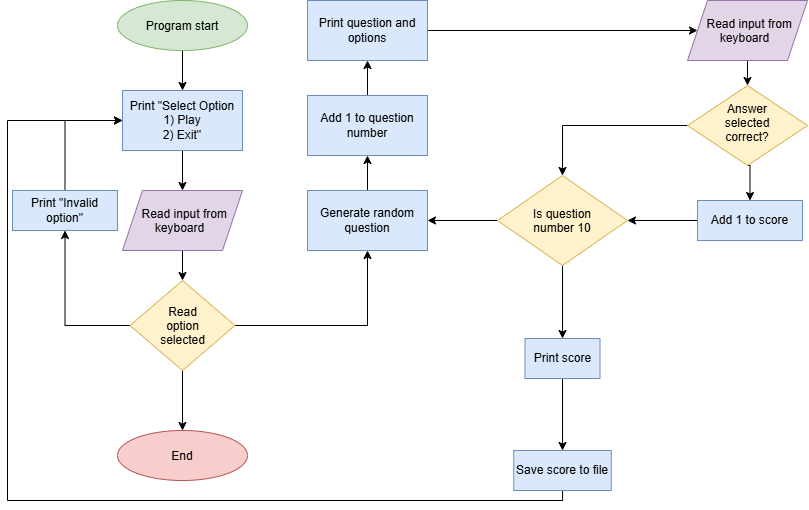

The diagram above was exported from draw.io. Its source (the exported page's mxGraphModel, read from the mxfile embedded in the PNG):
<mxGraphModel dx="934" dy="597" grid="1" gridSize="10" guides="1" tooltips="1" connect="1" arrows="1" fold="1" page="1" pageScale="1" pageWidth="850" pageHeight="1100" math="0" shadow="0">
  <root>
    <mxCell id="0" />
    <mxCell id="1" parent="0" />
    <mxCell id="4x-kOZHkY2M2HF_hqN7Q-4" edge="1" parent="1" source="4x-kOZHkY2M2HF_hqN7Q-2" style="edgeStyle=orthogonalEdgeStyle;rounded=0;orthogonalLoop=1;jettySize=auto;html=1;defaultLabelBackgroundColor=page;entryX=0.5;entryY=0;entryDx=0;entryDy=0;" target="4x-kOZHkY2M2HF_hqN7Q-11" value="">
      <mxGeometry relative="1" as="geometry" />
    </mxCell>
    <mxCell id="4x-kOZHkY2M2HF_hqN7Q-2" parent="1" style="ellipse;whiteSpace=wrap;html=1;shapeInside=1;fillColor=#d5e8d4;strokeColor=#82b366;" value="Program start" vertex="1">
      <mxGeometry height="50" width="130" x="120" y="30" as="geometry" />
    </mxCell>
    <mxCell id="4x-kOZHkY2M2HF_hqN7Q-8" edge="1" parent="1" source="4x-kOZHkY2M2HF_hqN7Q-3" style="edgeStyle=orthogonalEdgeStyle;rounded=0;orthogonalLoop=1;jettySize=auto;html=1;defaultLabelBackgroundColor=page;" target="4x-kOZHkY2M2HF_hqN7Q-7" value="">
      <mxGeometry relative="1" as="geometry" />
    </mxCell>
    <mxCell id="4x-kOZHkY2M2HF_hqN7Q-14" edge="1" parent="1" source="4x-kOZHkY2M2HF_hqN7Q-3" style="edgeStyle=orthogonalEdgeStyle;rounded=0;orthogonalLoop=1;jettySize=auto;html=1;exitX=0;exitY=0.5;exitDx=0;exitDy=0;entryX=0.5;entryY=1;entryDx=0;entryDy=0;defaultLabelBackgroundColor=page;" target="4x-kOZHkY2M2HF_hqN7Q-13">
      <mxGeometry relative="1" as="geometry" />
    </mxCell>
    <mxCell id="UtrBICMwNrqGDfhgrz8x-2" edge="1" parent="1" source="4x-kOZHkY2M2HF_hqN7Q-3" style="edgeStyle=orthogonalEdgeStyle;rounded=0;orthogonalLoop=1;jettySize=auto;html=1;defaultLabelBackgroundColor=page;" target="UtrBICMwNrqGDfhgrz8x-1" value="">
      <mxGeometry relative="1" as="geometry" />
    </mxCell>
    <mxCell id="4x-kOZHkY2M2HF_hqN7Q-3" parent="1" style="rhombus;whiteSpace=wrap;html=1;shapeInside=1;fillColor=#fff2cc;strokeColor=#d6b656;" value="Read option selected" vertex="1">
      <mxGeometry height="90" width="105" x="132.5" y="310" as="geometry" />
    </mxCell>
    <mxCell id="4x-kOZHkY2M2HF_hqN7Q-7" parent="1" style="ellipse;whiteSpace=wrap;html=1;shapeInside=1;fillColor=#f8cecc;strokeColor=#b85450;" value="End" vertex="1">
      <mxGeometry height="50" width="130" x="120" y="460" as="geometry" />
    </mxCell>
    <mxCell id="4x-kOZHkY2M2HF_hqN7Q-10" edge="1" parent="1" source="4x-kOZHkY2M2HF_hqN7Q-9" style="edgeStyle=orthogonalEdgeStyle;rounded=0;orthogonalLoop=1;jettySize=auto;html=1;defaultLabelBackgroundColor=page;" target="4x-kOZHkY2M2HF_hqN7Q-3" value="">
      <mxGeometry relative="1" as="geometry" />
    </mxCell>
    <mxCell id="4x-kOZHkY2M2HF_hqN7Q-9" parent="1" style="shape=parallelogram;perimeter=parallelogramPerimeter;whiteSpace=wrap;html=1;shapeInside=1;fixedSize=1;fillColor=#e1d5e7;strokeColor=#9673a6;" value="Read input from keyboard" vertex="1">
      <mxGeometry height="60" width="120" x="125" y="220" as="geometry" />
    </mxCell>
    <mxCell id="4x-kOZHkY2M2HF_hqN7Q-12" edge="1" parent="1" source="4x-kOZHkY2M2HF_hqN7Q-11" style="edgeStyle=orthogonalEdgeStyle;rounded=0;orthogonalLoop=1;jettySize=auto;html=1;defaultLabelBackgroundColor=page;" target="4x-kOZHkY2M2HF_hqN7Q-9" value="">
      <mxGeometry relative="1" as="geometry" />
    </mxCell>
    <mxCell id="4x-kOZHkY2M2HF_hqN7Q-11" parent="1" style="rounded=0;whiteSpace=wrap;html=1;fillColor=#dae8fc;strokeColor=#6c8ebf;" value="Print &quot;Select Option&lt;div&gt;1) Play&lt;/div&gt;&lt;div&gt;2) Exit&quot;&lt;/div&gt;" vertex="1">
      <mxGeometry height="60" width="120" x="125" y="120" as="geometry" />
    </mxCell>
    <mxCell id="4x-kOZHkY2M2HF_hqN7Q-15" edge="1" parent="1" source="4x-kOZHkY2M2HF_hqN7Q-13" style="edgeStyle=orthogonalEdgeStyle;rounded=0;orthogonalLoop=1;jettySize=auto;html=1;exitX=0.5;exitY=0;exitDx=0;exitDy=0;entryX=0;entryY=0.5;entryDx=0;entryDy=0;defaultLabelBackgroundColor=page;" target="4x-kOZHkY2M2HF_hqN7Q-11">
      <mxGeometry relative="1" as="geometry" />
    </mxCell>
    <mxCell id="4x-kOZHkY2M2HF_hqN7Q-13" parent="1" style="rounded=0;whiteSpace=wrap;html=1;fillColor=#dae8fc;strokeColor=#6c8ebf;" value="Print &quot;Invalid option&quot;" vertex="1">
      <mxGeometry height="40" width="105" x="15" y="220" as="geometry" />
    </mxCell>
    <mxCell id="UtrBICMwNrqGDfhgrz8x-21" edge="1" parent="1" source="UtrBICMwNrqGDfhgrz8x-1" style="edgeStyle=orthogonalEdgeStyle;rounded=0;orthogonalLoop=1;jettySize=auto;html=1;defaultLabelBackgroundColor=page;" target="UtrBICMwNrqGDfhgrz8x-19" value="">
      <mxGeometry relative="1" as="geometry" />
    </mxCell>
    <mxCell id="UtrBICMwNrqGDfhgrz8x-1" parent="1" style="whiteSpace=wrap;html=1;fillColor=#dae8fc;strokeColor=#6c8ebf;" value="Generate random question" vertex="1">
      <mxGeometry height="60" width="120" x="310" y="220" as="geometry" />
    </mxCell>
    <mxCell id="UtrBICMwNrqGDfhgrz8x-6" edge="1" parent="1" source="UtrBICMwNrqGDfhgrz8x-3" style="edgeStyle=orthogonalEdgeStyle;rounded=0;orthogonalLoop=1;jettySize=auto;html=1;defaultLabelBackgroundColor=page;" target="UtrBICMwNrqGDfhgrz8x-5" value="">
      <mxGeometry relative="1" as="geometry" />
    </mxCell>
    <mxCell id="UtrBICMwNrqGDfhgrz8x-3" parent="1" style="whiteSpace=wrap;html=1;fillColor=#dae8fc;strokeColor=#6c8ebf;" value="Print question and options" vertex="1">
      <mxGeometry height="60" width="120" x="310" y="30" as="geometry" />
    </mxCell>
    <mxCell id="UtrBICMwNrqGDfhgrz8x-18" edge="1" parent="1" source="UtrBICMwNrqGDfhgrz8x-5" style="edgeStyle=orthogonalEdgeStyle;rounded=0;orthogonalLoop=1;jettySize=auto;html=1;defaultLabelBackgroundColor=page;" target="UtrBICMwNrqGDfhgrz8x-10" value="">
      <mxGeometry relative="1" as="geometry" />
    </mxCell>
    <mxCell id="UtrBICMwNrqGDfhgrz8x-5" parent="1" style="shape=parallelogram;perimeter=parallelogramPerimeter;whiteSpace=wrap;html=1;shapeInside=1;fixedSize=1;fillColor=#e1d5e7;strokeColor=#9673a6;" value="Read input from keyboard" vertex="1">
      <mxGeometry height="60" width="120" x="690" y="30" as="geometry" />
    </mxCell>
    <mxCell id="UtrBICMwNrqGDfhgrz8x-15" edge="1" parent="1" source="UtrBICMwNrqGDfhgrz8x-10" style="edgeStyle=orthogonalEdgeStyle;rounded=0;orthogonalLoop=1;jettySize=auto;html=1;exitX=0.5;exitY=1;exitDx=0;exitDy=0;entryX=0.5;entryY=0;entryDx=0;entryDy=0;defaultLabelBackgroundColor=page;" target="UtrBICMwNrqGDfhgrz8x-11">
      <mxGeometry relative="1" as="geometry" />
    </mxCell>
    <mxCell id="UtrBICMwNrqGDfhgrz8x-26" edge="1" parent="1" source="UtrBICMwNrqGDfhgrz8x-10" style="edgeStyle=orthogonalEdgeStyle;rounded=0;orthogonalLoop=1;jettySize=auto;html=1;exitX=0;exitY=0.5;exitDx=0;exitDy=0;entryX=0.5;entryY=0;entryDx=0;entryDy=0;defaultLabelBackgroundColor=page;" target="UtrBICMwNrqGDfhgrz8x-22">
      <mxGeometry relative="1" as="geometry" />
    </mxCell>
    <mxCell id="UtrBICMwNrqGDfhgrz8x-10" parent="1" style="rhombus;whiteSpace=wrap;html=1;shapeInside=1;fillColor=#fff2cc;strokeColor=#d6b656;" value="Answer selected correct?" vertex="1">
      <mxGeometry height="80" width="120" x="690" y="115" as="geometry" />
    </mxCell>
    <mxCell id="UtrBICMwNrqGDfhgrz8x-25" edge="1" parent="1" source="UtrBICMwNrqGDfhgrz8x-11" style="edgeStyle=orthogonalEdgeStyle;rounded=0;orthogonalLoop=1;jettySize=auto;html=1;defaultLabelBackgroundColor=page;" target="UtrBICMwNrqGDfhgrz8x-22" value="">
      <mxGeometry relative="1" as="geometry" />
    </mxCell>
    <mxCell id="UtrBICMwNrqGDfhgrz8x-11" parent="1" style="rounded=0;whiteSpace=wrap;html=1;fillColor=#dae8fc;strokeColor=#6c8ebf;" value="Add 1 to score" vertex="1">
      <mxGeometry height="40" width="105" x="700" y="230" as="geometry" />
    </mxCell>
    <mxCell id="UtrBICMwNrqGDfhgrz8x-20" edge="1" parent="1" source="UtrBICMwNrqGDfhgrz8x-19" style="edgeStyle=orthogonalEdgeStyle;rounded=0;orthogonalLoop=1;jettySize=auto;html=1;defaultLabelBackgroundColor=page;" target="UtrBICMwNrqGDfhgrz8x-3" value="">
      <mxGeometry relative="1" as="geometry" />
    </mxCell>
    <mxCell id="UtrBICMwNrqGDfhgrz8x-19" parent="1" style="rounded=0;whiteSpace=wrap;html=1;fillColor=#dae8fc;strokeColor=#6c8ebf;" value="Add 1 to question number" vertex="1">
      <mxGeometry height="60" width="120" x="310" y="125" as="geometry" />
    </mxCell>
    <mxCell id="UtrBICMwNrqGDfhgrz8x-24" edge="1" parent="1" source="UtrBICMwNrqGDfhgrz8x-22" style="edgeStyle=orthogonalEdgeStyle;rounded=0;orthogonalLoop=1;jettySize=auto;html=1;defaultLabelBackgroundColor=page;" target="UtrBICMwNrqGDfhgrz8x-1" value="">
      <mxGeometry relative="1" as="geometry" />
    </mxCell>
    <mxCell id="UtrBICMwNrqGDfhgrz8x-28" edge="1" parent="1" source="UtrBICMwNrqGDfhgrz8x-22" style="edgeStyle=orthogonalEdgeStyle;rounded=0;orthogonalLoop=1;jettySize=auto;html=1;defaultLabelBackgroundColor=page;" target="UtrBICMwNrqGDfhgrz8x-27" value="">
      <mxGeometry relative="1" as="geometry" />
    </mxCell>
    <mxCell id="UtrBICMwNrqGDfhgrz8x-22" parent="1" style="rhombus;whiteSpace=wrap;html=1;shapeInside=1;fillColor=#fff2cc;strokeColor=#d6b656;" value="Is question number 10" vertex="1">
      <mxGeometry height="90" width="130" x="500" y="205" as="geometry" />
    </mxCell>
    <mxCell id="UtrBICMwNrqGDfhgrz8x-30" edge="1" parent="1" source="UtrBICMwNrqGDfhgrz8x-27" style="edgeStyle=orthogonalEdgeStyle;rounded=0;orthogonalLoop=1;jettySize=auto;html=1;exitX=0.5;exitY=1;exitDx=0;exitDy=0;entryX=0.5;entryY=0;entryDx=0;entryDy=0;defaultLabelBackgroundColor=page;" target="UtrBICMwNrqGDfhgrz8x-29">
      <mxGeometry relative="1" as="geometry" />
    </mxCell>
    <mxCell id="UtrBICMwNrqGDfhgrz8x-27" parent="1" style="whiteSpace=wrap;html=1;fillColor=#dae8fc;strokeColor=#6c8ebf;" value="Print score" vertex="1">
      <mxGeometry height="40" width="75" x="527.5" y="368" as="geometry" />
    </mxCell>
    <mxCell id="UtrBICMwNrqGDfhgrz8x-32" edge="1" parent="1" source="UtrBICMwNrqGDfhgrz8x-29" style="edgeStyle=orthogonalEdgeStyle;rounded=0;orthogonalLoop=1;jettySize=auto;html=1;entryX=0;entryY=0.5;entryDx=0;entryDy=0;defaultLabelBackgroundColor=page;" target="4x-kOZHkY2M2HF_hqN7Q-11">
      <mxGeometry relative="1" x="-0.21" as="geometry">
        <Array as="points">
          <mxPoint x="565.1" y="530" />
          <mxPoint x="10" y="530" />
          <mxPoint x="10" y="150" />
        </Array>
      </mxGeometry>
    </mxCell>
    <mxCell id="UtrBICMwNrqGDfhgrz8x-29" parent="1" style="rounded=0;whiteSpace=wrap;html=1;fillColor=#dae8fc;strokeColor=#6c8ebf;" value="Save score to file" vertex="1">
      <mxGeometry height="40" width="97.5" x="516.25" y="480" as="geometry" />
    </mxCell>
  </root>
</mxGraphModel>